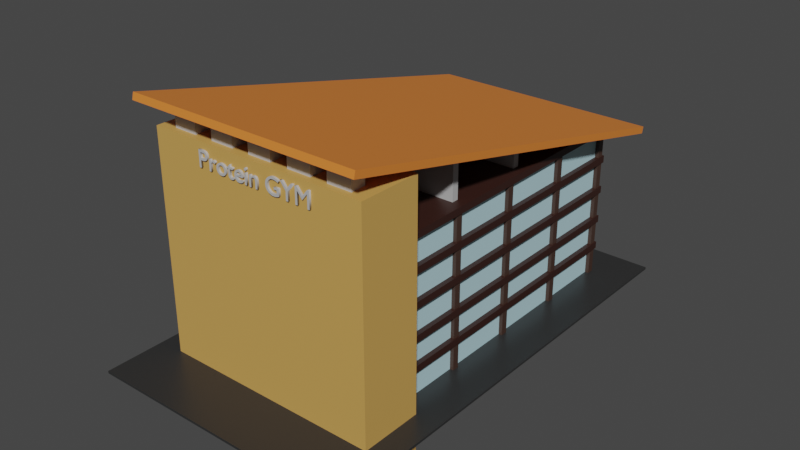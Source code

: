 # Source: GYM2.blend  (saved by Blender 2.92.15; exported with 4.5.12 LTS)
import bpy
from mathutils import Matrix  # noqa: F401  (used for matrix-valued properties, if any)

bpy.ops.wm.read_factory_settings(use_empty=True)
scene = bpy.context.scene
scene.name = 'Scene'

# ---- collections
col_collection = bpy.data.collections.new('Collection'); scene.collection.children.link(col_collection)

# ---- materials (node trees are filled in below, after node groups)
mat_material = bpy.data.materials.new('Material')
mat_material.alpha_threshold = 0.0
mat_material.use_transparent_shadow = False
mat_material.line_color = (0.0, 0.0, 0.0, 1.0)
mat_material_001 = bpy.data.materials.new('Material.001')
mat_material_001.use_transparent_shadow = False
mat_material_005 = bpy.data.materials.new('Material.005')
mat_material_005.use_transparent_shadow = False
mat_material_006 = bpy.data.materials.new('Material.006')
mat_material_006.use_transparent_shadow = False
mat_material_007 = bpy.data.materials.new('Material.007')
mat_material_007.use_transparent_shadow = False
mat_material_002 = bpy.data.materials.new('Material.002')
mat_material_002.use_transparent_shadow = False
mat_material_003 = bpy.data.materials.new('Material.003')
mat_material_003.use_transparent_shadow = False
mat_material_004 = bpy.data.materials.new('Material.004')
mat_material_004.use_transparent_shadow = False

# ---- material node trees
mat_material.use_nodes = True; mat_material.node_tree.nodes.clear()
_N = mat_material.node_tree.nodes; _L = mat_material.node_tree.links
n0 = _N.new('ShaderNodeOutputMaterial'); n0.name = 'Material Output'; n0.location = (300, 300)
n1 = _N.new('ShaderNodeBsdfPrincipled'); n1.name = 'Principled BSDF'; n1.location = (10, 300)
n1.distribution = 'GGX'
n1.subsurface_method = 'BURLEY'
n1.inputs[0].default_value = (0.02781, 0.02781, 0.02781, 1.0)
n1.inputs[2].default_value = 0.4
n1.inputs[3].default_value = 1.45
n1.inputs[27].default_value = (0.0, 0.0, 0.0, 1.0)
n1.inputs[28].default_value = 1.0
_L.new(n1.outputs[0], n0.inputs[0])
n0.is_active_output = True
mat_material_001.use_nodes = True; mat_material_001.node_tree.nodes.clear()
_N = mat_material_001.node_tree.nodes; _L = mat_material_001.node_tree.links
n0 = _N.new('ShaderNodeBsdfPrincipled'); n0.name = 'Principled BSDF'; n0.location = (10, 300)
n0.distribution = 'GGX'
n0.subsurface_method = 'BURLEY'
n0.inputs[0].default_value = (0.4846, 0.7335, 0.8, 1.0)
n0.inputs[3].default_value = 1.45
n0.inputs[27].default_value = (0.0, 0.0, 0.0, 1.0)
n0.inputs[28].default_value = 1.0
n1 = _N.new('ShaderNodeOutputMaterial'); n1.name = 'Material Output'; n1.location = (300, 300)
_L.new(n0.outputs[0], n1.inputs[0])
n1.is_active_output = True
mat_material_005.use_nodes = True; mat_material_005.node_tree.nodes.clear()
_N = mat_material_005.node_tree.nodes; _L = mat_material_005.node_tree.links
n0 = _N.new('ShaderNodeBsdfPrincipled'); n0.name = 'Principled BSDF'; n0.location = (10, 300)
n0.distribution = 'GGX'
n0.subsurface_method = 'BURLEY'
n0.inputs[0].default_value = (0.6329, 0.3568, 0.09256, 1.0)
n0.inputs[3].default_value = 1.45
n0.inputs[27].default_value = (0.0, 0.0, 0.0, 1.0)
n0.inputs[28].default_value = 1.0
n1 = _N.new('ShaderNodeOutputMaterial'); n1.name = 'Material Output'; n1.location = (300, 300)
_L.new(n0.outputs[0], n1.inputs[0])
n1.is_active_output = True
mat_material_006.use_nodes = True; mat_material_006.node_tree.nodes.clear()
_N = mat_material_006.node_tree.nodes; _L = mat_material_006.node_tree.links
n0 = _N.new('ShaderNodeBsdfPrincipled'); n0.name = 'Principled BSDF'; n0.location = (10, 300)
n0.distribution = 'GGX'
n0.subsurface_method = 'BURLEY'
n0.inputs[0].default_value = (0.8, 0.2267, 0.03792, 1.0)
n0.inputs[3].default_value = 1.45
n0.inputs[27].default_value = (0.0, 0.0, 0.0, 1.0)
n0.inputs[28].default_value = 1.0
n1 = _N.new('ShaderNodeOutputMaterial'); n1.name = 'Material Output'; n1.location = (300, 300)
_L.new(n0.outputs[0], n1.inputs[0])
n1.is_active_output = True
mat_material_007.use_nodes = True; mat_material_007.node_tree.nodes.clear()
_N = mat_material_007.node_tree.nodes; _L = mat_material_007.node_tree.links
n0 = _N.new('ShaderNodeOutputMaterial'); n0.name = 'Material Output'; n0.location = (300, 300)
n1 = _N.new('ShaderNodeBsdfPrincipled'); n1.name = 'Principled BSDF'; n1.location = (10, 300)
n1.distribution = 'GGX'
n1.subsurface_method = 'BURLEY'
n1.inputs[0].default_value = (0.4905, 0.4905, 0.4905, 1.0)
n1.inputs[3].default_value = 1.45
n1.inputs[27].default_value = (0.0, 0.0, 0.0, 1.0)
n1.inputs[28].default_value = 1.0
_L.new(n1.outputs[0], n0.inputs[0])
n0.is_active_output = True
mat_material_002.use_nodes = True; mat_material_002.node_tree.nodes.clear()
_N = mat_material_002.node_tree.nodes; _L = mat_material_002.node_tree.links
n0 = _N.new('ShaderNodeBsdfPrincipled'); n0.name = 'Principled BSDF'; n0.location = (10, 300)
n0.distribution = 'GGX'
n0.subsurface_method = 'BURLEY'
n0.inputs[0].default_value = (0.05927, 0.03167, 0.02311, 1.0)
n0.inputs[3].default_value = 1.45
n0.inputs[27].default_value = (0.0, 0.0, 0.0, 1.0)
n0.inputs[28].default_value = 1.0
n1 = _N.new('ShaderNodeOutputMaterial'); n1.name = 'Material Output'; n1.location = (300, 300)
_L.new(n0.outputs[0], n1.inputs[0])
n1.is_active_output = True
mat_material_003.use_nodes = True; mat_material_003.node_tree.nodes.clear()
_N = mat_material_003.node_tree.nodes; _L = mat_material_003.node_tree.links
n0 = _N.new('ShaderNodeBsdfPrincipled'); n0.name = 'Principled BSDF'; n0.location = (10, 300)
n0.distribution = 'GGX'
n0.subsurface_method = 'BURLEY'
n0.inputs[0].default_value = (0.03678, 0.0128, 0.008929, 1.0)
n0.inputs[3].default_value = 1.45
n0.inputs[27].default_value = (0.0, 0.0, 0.0, 1.0)
n0.inputs[28].default_value = 1.0
n1 = _N.new('ShaderNodeOutputMaterial'); n1.name = 'Material Output'; n1.location = (300, 300)
_L.new(n0.outputs[0], n1.inputs[0])
n1.is_active_output = True
mat_material_004.use_nodes = True; mat_material_004.node_tree.nodes.clear()
_N = mat_material_004.node_tree.nodes; _L = mat_material_004.node_tree.links
n0 = _N.new('ShaderNodeBsdfPrincipled'); n0.name = 'Principled BSDF'; n0.location = (10, 300)
n0.distribution = 'GGX'
n0.subsurface_method = 'BURLEY'
n0.inputs[0].default_value = (0.3669, 0.511, 0.8, 1.0)
n0.inputs[3].default_value = 1.45
n0.inputs[27].default_value = (0.0, 0.0, 0.0, 1.0)
n0.inputs[28].default_value = 1.0
n1 = _N.new('ShaderNodeOutputMaterial'); n1.name = 'Material Output'; n1.location = (300, 300)
_L.new(n0.outputs[0], n1.inputs[0])
n1.is_active_output = True

# ---- world
world_world = bpy.data.worlds.new('World'); scene.world = world_world
world_world.use_nodes = True; world_world.node_tree.nodes.clear()
_N = world_world.node_tree.nodes; _L = world_world.node_tree.links
n0 = _N.new('ShaderNodeOutputWorld'); n0.name = 'World Output'; n0.location = (300, 300)
n1 = _N.new('ShaderNodeBackground'); n1.name = 'Background'; n1.location = (10, 300)
n1.inputs[0].default_value = (0.05088, 0.05088, 0.05088, 1.0)
_L.new(n1.outputs[0], n0.inputs[0])
n0.is_active_output = True
world_world.color = (0.05088, 0.05088, 0.05088)
world_world.use_sun_shadow = False
world_world.sun_shadow_jitter_overblur = 0.0

# ---- meshes
me_cube = bpy.data.meshes.new('Cube')
me_cube.from_pydata([(1.0, 1.0, 1.0), (1.0, 1.0, -1.0), (1.0, -1.0, 1.0), (1.0, -1.0, -1.0), (-1.0, 1.0, 1.0), (-1.0, 1.0, -1.0), (-1.0, -1.0, 1.0), (-1.0, -1.0, -1.0)], [], [(0, 4, 6, 2), (3, 2, 6, 7), (7, 6, 4, 5), (5, 1, 3, 7), (1, 0, 2, 3), (5, 4, 0, 1)])
_uv = me_cube.uv_layers.new(name='UVMap')
_uv.uv.foreach_set('vector', [0.625, 0.5, 0.875, 0.5, 0.875, 0.75, 0.625, 0.75, 0.375, 0.75, 0.625, 0.75, 0.625, 1.0, 0.375, 1.0, 0.375, 0.0, 0.625, 0.0, 0.625, 0.25, 0.375, 0.25, 0.125, 0.5, 0.375, 0.5, 0.375, 0.75, 0.125, 0.75, 0.375, 0.5, 0.625, 0.5, 0.625, 0.75, 0.375, 0.75, 0.375, 0.25, 0.625, 0.25, 0.625, 0.5, 0.375, 0.5])
me_cube.materials.append(mat_material)
me_cube.use_remesh_preserve_volume = False
me_cube.use_remesh_preserve_attributes = False
me_cube.use_mirror_vertex_groups = False
me_cube.update()
me_cube_001 = bpy.data.meshes.new('Cube.001')
me_cube_001.from_pydata([(-1.0, -1.0, -1.0), (-1.0, -1.0, 1.0), (-1.0, 1.0, -1.0), (-1.0, 1.0, 1.0), (1.0, -1.0, -1.0), (1.0, -1.0, 1.0), (1.0, 1.0, -1.0), (1.0, 1.0, 1.0)], [], [(0, 1, 3, 2), (2, 3, 7, 6), (6, 7, 5, 4), (4, 5, 1, 0), (2, 6, 4, 0), (7, 3, 1, 5)])
_uv = me_cube_001.uv_layers.new(name='UVMap')
_uv.uv.foreach_set('vector', [0.375, 0.0, 0.625, 0.0, 0.625, 0.25, 0.375, 0.25, 0.375, 0.25, 0.625, 0.25, 0.625, 0.5, 0.375, 0.5, 0.375, 0.5, 0.625, 0.5, 0.625, 0.75, 0.375, 0.75, 0.375, 0.75, 0.625, 0.75, 0.625, 1.0, 0.375, 1.0, 0.125, 0.5, 0.375, 0.5, 0.375, 0.75, 0.125, 0.75, 0.625, 0.5, 0.875, 0.5, 0.875, 0.75, 0.625, 0.75])
me_cube_001.materials.append(mat_material_001)
me_cube_001.use_remesh_fix_poles = True
me_cube_001.use_remesh_preserve_attributes = False
me_cube_001.use_mirror_vertex_groups = False
me_cube_001.update()
me_cube_002 = bpy.data.meshes.new('Cube.002')
me_cube_002.from_pydata([(-1.0, -1.0, -1.0), (-1.0, -1.0, 1.0), (-1.0, 1.0, -1.0), (-1.0, 1.0, 1.0), (1.0, -1.0, -1.0), (1.0, -1.0, 1.0), (1.0, 1.0, -1.0), (1.0, 1.0, 1.0)], [], [(0, 1, 3, 2), (2, 3, 7, 6), (6, 7, 5, 4), (4, 5, 1, 0), (2, 6, 4, 0), (7, 3, 1, 5)])
_uv = me_cube_002.uv_layers.new(name='UVMap')
_uv.uv.foreach_set('vector', [0.375, 0.0, 0.625, 0.0, 0.625, 0.25, 0.375, 0.25, 0.375, 0.25, 0.625, 0.25, 0.625, 0.5, 0.375, 0.5, 0.375, 0.5, 0.625, 0.5, 0.625, 0.75, 0.375, 0.75, 0.375, 0.75, 0.625, 0.75, 0.625, 1.0, 0.375, 1.0, 0.125, 0.5, 0.375, 0.5, 0.375, 0.75, 0.125, 0.75, 0.625, 0.5, 0.875, 0.5, 0.875, 0.75, 0.625, 0.75])
me_cube_002.materials.append(mat_material_005)
me_cube_002.use_remesh_fix_poles = True
me_cube_002.use_remesh_preserve_attributes = False
me_cube_002.use_mirror_vertex_groups = False
me_cube_002.update()
me_cube_003 = bpy.data.meshes.new('Cube.003')
me_cube_003.from_pydata([(-1.0, -1.0, -1.0), (-1.0, -1.0, 1.0), (-1.0, 1.0, -1.0), (-1.0, 1.0, 1.0), (1.0, -1.0, -1.0), (1.0, -1.0, 1.0), (1.0, 1.0, -1.0), (1.0, 1.0, 1.0)], [], [(0, 1, 3, 2), (2, 3, 7, 6), (6, 7, 5, 4), (4, 5, 1, 0), (2, 6, 4, 0), (7, 3, 1, 5)])
_uv = me_cube_003.uv_layers.new(name='UVMap')
_uv.uv.foreach_set('vector', [0.375, 0.0, 0.625, 0.0, 0.625, 0.25, 0.375, 0.25, 0.375, 0.25, 0.625, 0.25, 0.625, 0.5, 0.375, 0.5, 0.375, 0.5, 0.625, 0.5, 0.625, 0.75, 0.375, 0.75, 0.375, 0.75, 0.625, 0.75, 0.625, 1.0, 0.375, 1.0, 0.125, 0.5, 0.375, 0.5, 0.375, 0.75, 0.125, 0.75, 0.625, 0.5, 0.875, 0.5, 0.875, 0.75, 0.625, 0.75])
me_cube_003.materials.append(mat_material_006)
me_cube_003.use_remesh_fix_poles = True
me_cube_003.use_remesh_preserve_attributes = False
me_cube_003.use_mirror_vertex_groups = False
me_cube_003.update()
me_cube_004 = bpy.data.meshes.new('Cube.004')
me_cube_004.from_pydata([(-1.0, -1.0, -1.0), (-1.0, -1.0, 1.0), (-1.0, 1.0, -1.0), (-1.0, 1.0, 1.0), (1.0, -1.0, -1.0), (1.0, -1.0, 1.0), (1.0, 1.0, -1.0), (1.0, 1.0, 1.0)], [], [(0, 1, 3, 2), (2, 3, 7, 6), (6, 7, 5, 4), (4, 5, 1, 0), (2, 6, 4, 0), (7, 3, 1, 5)])
_uv = me_cube_004.uv_layers.new(name='UVMap')
_uv.uv.foreach_set('vector', [0.375, 0.0, 0.625, 0.0, 0.625, 0.25, 0.375, 0.25, 0.375, 0.25, 0.625, 0.25, 0.625, 0.5, 0.375, 0.5, 0.375, 0.5, 0.625, 0.5, 0.625, 0.75, 0.375, 0.75, 0.375, 0.75, 0.625, 0.75, 0.625, 1.0, 0.375, 1.0, 0.125, 0.5, 0.375, 0.5, 0.375, 0.75, 0.125, 0.75, 0.625, 0.5, 0.875, 0.5, 0.875, 0.75, 0.625, 0.75])
me_cube_004.materials.append(mat_material_007)
me_cube_004.use_remesh_fix_poles = True
me_cube_004.use_remesh_preserve_attributes = False
me_cube_004.use_mirror_vertex_groups = False
me_cube_004.update()
me_cube_005 = bpy.data.meshes.new('Cube.005')
me_cube_005.from_pydata([(-1.0, -1.0, -1.0), (-1.0, -1.0, 1.0), (-1.0, 1.0, -1.0), (-1.0, 1.0, 1.0), (1.0, -1.0, -1.0), (1.0, -1.0, 1.0), (1.0, 1.0, -1.0), (1.0, 1.0, 1.0)], [], [(0, 1, 3, 2), (2, 3, 7, 6), (6, 7, 5, 4), (4, 5, 1, 0), (2, 6, 4, 0), (7, 3, 1, 5)])
_uv = me_cube_005.uv_layers.new(name='UVMap')
_uv.uv.foreach_set('vector', [0.375, 0.0, 0.625, 0.0, 0.625, 0.25, 0.375, 0.25, 0.375, 0.25, 0.625, 0.25, 0.625, 0.5, 0.375, 0.5, 0.375, 0.5, 0.625, 0.5, 0.625, 0.75, 0.375, 0.75, 0.375, 0.75, 0.625, 0.75, 0.625, 1.0, 0.375, 1.0, 0.125, 0.5, 0.375, 0.5, 0.375, 0.75, 0.125, 0.75, 0.625, 0.5, 0.875, 0.5, 0.875, 0.75, 0.625, 0.75])
me_cube_005.materials.append(mat_material_007)
me_cube_005.use_remesh_fix_poles = True
me_cube_005.use_remesh_preserve_attributes = False
me_cube_005.use_mirror_vertex_groups = False
me_cube_005.update()
me_cube_006 = bpy.data.meshes.new('Cube.006')
me_cube_006.from_pydata([(-1.0, -1.0, -1.0), (-1.0, -1.0, 1.0), (-1.0, 1.0, -1.0), (-1.0, 1.0, 1.0), (1.0, -1.0, -1.0), (1.0, -1.0, 1.0), (1.0, 1.0, -1.0), (1.0, 1.0, 1.0)], [], [(0, 1, 3, 2), (2, 3, 7, 6), (6, 7, 5, 4), (4, 5, 1, 0), (2, 6, 4, 0), (7, 3, 1, 5)])
_uv = me_cube_006.uv_layers.new(name='UVMap')
_uv.uv.foreach_set('vector', [0.375, 0.0, 0.625, 0.0, 0.625, 0.25, 0.375, 0.25, 0.375, 0.25, 0.625, 0.25, 0.625, 0.5, 0.375, 0.5, 0.375, 0.5, 0.625, 0.5, 0.625, 0.75, 0.375, 0.75, 0.375, 0.75, 0.625, 0.75, 0.625, 1.0, 0.375, 1.0, 0.125, 0.5, 0.375, 0.5, 0.375, 0.75, 0.125, 0.75, 0.625, 0.5, 0.875, 0.5, 0.875, 0.75, 0.625, 0.75])
me_cube_006.materials.append(mat_material_007)
me_cube_006.use_remesh_fix_poles = True
me_cube_006.use_remesh_preserve_attributes = False
me_cube_006.use_mirror_vertex_groups = False
me_cube_006.update()
me_cube_007 = bpy.data.meshes.new('Cube.007')
me_cube_007.from_pydata([(-1.0, -1.0, -1.0), (-1.0, -1.0, 1.0), (-1.0, 1.0, -1.0), (-1.0, 1.0, 1.0), (1.0, -1.0, -1.0), (1.0, -1.0, 1.0), (1.0, 1.0, -1.0), (1.0, 1.0, 1.0)], [], [(0, 1, 3, 2), (2, 3, 7, 6), (6, 7, 5, 4), (4, 5, 1, 0), (2, 6, 4, 0), (7, 3, 1, 5)])
_uv = me_cube_007.uv_layers.new(name='UVMap')
_uv.uv.foreach_set('vector', [0.375, 0.0, 0.625, 0.0, 0.625, 0.25, 0.375, 0.25, 0.375, 0.25, 0.625, 0.25, 0.625, 0.5, 0.375, 0.5, 0.375, 0.5, 0.625, 0.5, 0.625, 0.75, 0.375, 0.75, 0.375, 0.75, 0.625, 0.75, 0.625, 1.0, 0.375, 1.0, 0.125, 0.5, 0.375, 0.5, 0.375, 0.75, 0.125, 0.75, 0.625, 0.5, 0.875, 0.5, 0.875, 0.75, 0.625, 0.75])
me_cube_007.materials.append(mat_material_007)
me_cube_007.use_remesh_fix_poles = True
me_cube_007.use_remesh_preserve_attributes = False
me_cube_007.use_mirror_vertex_groups = False
me_cube_007.update()
me_cube_008 = bpy.data.meshes.new('Cube.008')
me_cube_008.from_pydata([(-1.0, -1.0, -1.0), (-1.0, -1.0, 1.0), (-1.0, 1.0, -1.0), (-1.0, 1.0, 1.0), (1.0, -1.0, -1.0), (1.0, -1.0, 1.0), (1.0, 1.0, -1.0), (1.0, 1.0, 1.0)], [], [(0, 1, 3, 2), (2, 3, 7, 6), (6, 7, 5, 4), (4, 5, 1, 0), (2, 6, 4, 0), (7, 3, 1, 5)])
_uv = me_cube_008.uv_layers.new(name='UVMap')
_uv.uv.foreach_set('vector', [0.375, 0.0, 0.625, 0.0, 0.625, 0.25, 0.375, 0.25, 0.375, 0.25, 0.625, 0.25, 0.625, 0.5, 0.375, 0.5, 0.375, 0.5, 0.625, 0.5, 0.625, 0.75, 0.375, 0.75, 0.375, 0.75, 0.625, 0.75, 0.625, 1.0, 0.375, 1.0, 0.125, 0.5, 0.375, 0.5, 0.375, 0.75, 0.125, 0.75, 0.625, 0.5, 0.875, 0.5, 0.875, 0.75, 0.625, 0.75])
me_cube_008.materials.append(mat_material_007)
me_cube_008.use_remesh_fix_poles = True
me_cube_008.use_remesh_preserve_attributes = False
me_cube_008.use_mirror_vertex_groups = False
me_cube_008.update()
me_cube_009 = bpy.data.meshes.new('Cube.009')
me_cube_009.from_pydata([(-1.0, -1.0, -1.0), (-1.0, -1.0, 1.0), (-1.0, 1.0, -1.0), (-1.0, 1.0, 1.0), (1.0, -1.0, -1.0), (1.0, -1.0, 1.0), (1.0, 1.0, -1.0), (1.0, 1.0, 1.0)], [], [(0, 1, 3, 2), (2, 3, 7, 6), (6, 7, 5, 4), (4, 5, 1, 0), (2, 6, 4, 0), (7, 3, 1, 5)])
_uv = me_cube_009.uv_layers.new(name='UVMap')
_uv.uv.foreach_set('vector', [0.375, 0.0, 0.625, 0.0, 0.625, 0.25, 0.375, 0.25, 0.375, 0.25, 0.625, 0.25, 0.625, 0.5, 0.375, 0.5, 0.375, 0.5, 0.625, 0.5, 0.625, 0.75, 0.375, 0.75, 0.375, 0.75, 0.625, 0.75, 0.625, 1.0, 0.375, 1.0, 0.125, 0.5, 0.375, 0.5, 0.375, 0.75, 0.125, 0.75, 0.625, 0.5, 0.875, 0.5, 0.875, 0.75, 0.625, 0.75])
me_cube_009.materials.append(mat_material_007)
me_cube_009.use_remesh_fix_poles = True
me_cube_009.use_remesh_preserve_attributes = False
me_cube_009.use_mirror_vertex_groups = False
me_cube_009.update()
me_cube_010 = bpy.data.meshes.new('Cube.010')
me_cube_010.from_pydata([(-1.0, -1.0, -1.0), (-1.0, -1.0, 1.0), (-1.0, 1.0, -1.0), (-1.0, 1.0, 1.0), (1.0, -1.0, -1.0), (1.0, -1.0, 1.0), (1.0, 1.0, -1.0), (1.0, 1.0, 1.0)], [], [(0, 1, 3, 2), (2, 3, 7, 6), (6, 7, 5, 4), (4, 5, 1, 0), (2, 6, 4, 0), (7, 3, 1, 5)])
_uv = me_cube_010.uv_layers.new(name='UVMap')
_uv.uv.foreach_set('vector', [0.375, 0.0, 0.625, 0.0, 0.625, 0.25, 0.375, 0.25, 0.375, 0.25, 0.625, 0.25, 0.625, 0.5, 0.375, 0.5, 0.375, 0.5, 0.625, 0.5, 0.625, 0.75, 0.375, 0.75, 0.375, 0.75, 0.625, 0.75, 0.625, 1.0, 0.375, 1.0, 0.125, 0.5, 0.375, 0.5, 0.375, 0.75, 0.125, 0.75, 0.625, 0.5, 0.875, 0.5, 0.875, 0.75, 0.625, 0.75])
me_cube_010.materials.append(mat_material_002)
me_cube_010.use_remesh_fix_poles = True
me_cube_010.use_remesh_preserve_attributes = False
me_cube_010.use_mirror_vertex_groups = False
me_cube_010.update()
me_cube_011 = bpy.data.meshes.new('Cube.011')
me_cube_011.from_pydata([(-1.0, -1.0, -1.0), (-1.0, -1.0, 1.0), (-1.0, 1.0, -1.0), (-1.0, 1.0, 1.0), (1.0, -1.0, -1.0), (1.0, -1.0, 1.0), (1.0, 1.0, -1.0), (1.0, 1.0, 1.0)], [], [(0, 1, 3, 2), (2, 3, 7, 6), (6, 7, 5, 4), (4, 5, 1, 0), (2, 6, 4, 0), (7, 3, 1, 5)])
_uv = me_cube_011.uv_layers.new(name='UVMap')
_uv.uv.foreach_set('vector', [0.375, 0.0, 0.625, 0.0, 0.625, 0.25, 0.375, 0.25, 0.375, 0.25, 0.625, 0.25, 0.625, 0.5, 0.375, 0.5, 0.375, 0.5, 0.625, 0.5, 0.625, 0.75, 0.375, 0.75, 0.375, 0.75, 0.625, 0.75, 0.625, 1.0, 0.375, 1.0, 0.125, 0.5, 0.375, 0.5, 0.375, 0.75, 0.125, 0.75, 0.625, 0.5, 0.875, 0.5, 0.875, 0.75, 0.625, 0.75])
me_cube_011.materials.append(mat_material_002)
me_cube_011.use_remesh_fix_poles = True
me_cube_011.use_remesh_preserve_attributes = False
me_cube_011.use_mirror_vertex_groups = False
me_cube_011.update()
me_cube_012 = bpy.data.meshes.new('Cube.012')
me_cube_012.from_pydata([(-1.0, -1.0, -1.0), (-1.0, -1.0, 1.0), (-1.0, 1.0, -1.0), (-1.0, 1.0, 1.0), (1.0, -1.0, -1.0), (1.0, -1.0, 1.0), (1.0, 1.0, -1.0), (1.0, 1.0, 1.0)], [], [(0, 1, 3, 2), (2, 3, 7, 6), (6, 7, 5, 4), (4, 5, 1, 0), (2, 6, 4, 0), (7, 3, 1, 5)])
_uv = me_cube_012.uv_layers.new(name='UVMap')
_uv.uv.foreach_set('vector', [0.375, 0.0, 0.625, 0.0, 0.625, 0.25, 0.375, 0.25, 0.375, 0.25, 0.625, 0.25, 0.625, 0.5, 0.375, 0.5, 0.375, 0.5, 0.625, 0.5, 0.625, 0.75, 0.375, 0.75, 0.375, 0.75, 0.625, 0.75, 0.625, 1.0, 0.375, 1.0, 0.125, 0.5, 0.375, 0.5, 0.375, 0.75, 0.125, 0.75, 0.625, 0.5, 0.875, 0.5, 0.875, 0.75, 0.625, 0.75])
me_cube_012.materials.append(mat_material_002)
me_cube_012.use_remesh_fix_poles = True
me_cube_012.use_remesh_preserve_attributes = False
me_cube_012.use_mirror_vertex_groups = False
me_cube_012.update()
me_cube_013 = bpy.data.meshes.new('Cube.013')
me_cube_013.from_pydata([(-1.0, -1.0, -1.0), (-1.0, -1.0, 1.0), (-1.0, 1.0, -1.0), (-1.0, 1.0, 1.0), (1.0, -1.0, -1.0), (1.0, -1.0, 1.0), (1.0, 1.0, -1.0), (1.0, 1.0, 1.0)], [], [(0, 1, 3, 2), (2, 3, 7, 6), (6, 7, 5, 4), (4, 5, 1, 0), (2, 6, 4, 0), (7, 3, 1, 5)])
_uv = me_cube_013.uv_layers.new(name='UVMap')
_uv.uv.foreach_set('vector', [0.375, 0.0, 0.625, 0.0, 0.625, 0.25, 0.375, 0.25, 0.375, 0.25, 0.625, 0.25, 0.625, 0.5, 0.375, 0.5, 0.375, 0.5, 0.625, 0.5, 0.625, 0.75, 0.375, 0.75, 0.375, 0.75, 0.625, 0.75, 0.625, 1.0, 0.375, 1.0, 0.125, 0.5, 0.375, 0.5, 0.375, 0.75, 0.125, 0.75, 0.625, 0.5, 0.875, 0.5, 0.875, 0.75, 0.625, 0.75])
me_cube_013.materials.append(mat_material_002)
me_cube_013.use_remesh_fix_poles = True
me_cube_013.use_remesh_preserve_attributes = False
me_cube_013.use_mirror_vertex_groups = False
me_cube_013.update()
me_cube_014 = bpy.data.meshes.new('Cube.014')
me_cube_014.from_pydata([(-1.0, -1.0, -1.0), (-1.0, -1.0, 1.0), (-1.0, 1.0, -1.0), (-1.0, 1.0, 1.0), (1.0, -1.0, -1.0), (1.0, -1.0, 1.0), (1.0, 1.0, -1.0), (1.0, 1.0, 1.0)], [], [(0, 1, 3, 2), (2, 3, 7, 6), (6, 7, 5, 4), (4, 5, 1, 0), (2, 6, 4, 0), (7, 3, 1, 5)])
_uv = me_cube_014.uv_layers.new(name='UVMap')
_uv.uv.foreach_set('vector', [0.375, 0.0, 0.625, 0.0, 0.625, 0.25, 0.375, 0.25, 0.375, 0.25, 0.625, 0.25, 0.625, 0.5, 0.375, 0.5, 0.375, 0.5, 0.625, 0.5, 0.625, 0.75, 0.375, 0.75, 0.375, 0.75, 0.625, 0.75, 0.625, 1.0, 0.375, 1.0, 0.125, 0.5, 0.375, 0.5, 0.375, 0.75, 0.125, 0.75, 0.625, 0.5, 0.875, 0.5, 0.875, 0.75, 0.625, 0.75])
me_cube_014.materials.append(mat_material_002)
me_cube_014.use_remesh_fix_poles = True
me_cube_014.use_remesh_preserve_attributes = False
me_cube_014.use_mirror_vertex_groups = False
me_cube_014.update()
me_cube_015 = bpy.data.meshes.new('Cube.015')
me_cube_015.from_pydata([(-1.0, -1.0, -1.0), (-1.0, -1.0, 1.0), (-1.0, 1.0, -1.0), (-1.0, 1.0, 1.0), (1.0, -1.0, -1.0), (1.0, -1.0, 1.0), (1.0, 1.0, -1.0), (1.0, 1.0, 1.0)], [], [(0, 1, 3, 2), (2, 3, 7, 6), (6, 7, 5, 4), (4, 5, 1, 0), (2, 6, 4, 0), (7, 3, 1, 5)])
_uv = me_cube_015.uv_layers.new(name='UVMap')
_uv.uv.foreach_set('vector', [0.375, 0.0, 0.625, 0.0, 0.625, 0.25, 0.375, 0.25, 0.375, 0.25, 0.625, 0.25, 0.625, 0.5, 0.375, 0.5, 0.375, 0.5, 0.625, 0.5, 0.625, 0.75, 0.375, 0.75, 0.375, 0.75, 0.625, 0.75, 0.625, 1.0, 0.375, 1.0, 0.125, 0.5, 0.375, 0.5, 0.375, 0.75, 0.125, 0.75, 0.625, 0.5, 0.875, 0.5, 0.875, 0.75, 0.625, 0.75])
me_cube_015.materials.append(mat_material_003)
me_cube_015.use_remesh_fix_poles = True
me_cube_015.use_remesh_preserve_attributes = False
me_cube_015.use_mirror_vertex_groups = False
me_cube_015.update()
me_cube_016 = bpy.data.meshes.new('Cube.016')
me_cube_016.from_pydata([(-1.0, -1.0, -1.0), (-1.0, -1.0, 1.0), (-1.0, 1.0, -1.0), (-1.0, 1.0, 1.0), (1.0, -1.0, -1.0), (1.0, -1.0, 1.0), (1.0, 1.0, -1.0), (1.0, 1.0, 1.0)], [], [(0, 1, 3, 2), (2, 3, 7, 6), (6, 7, 5, 4), (4, 5, 1, 0), (2, 6, 4, 0), (7, 3, 1, 5)])
_uv = me_cube_016.uv_layers.new(name='UVMap')
_uv.uv.foreach_set('vector', [0.375, 0.0, 0.625, 0.0, 0.625, 0.25, 0.375, 0.25, 0.375, 0.25, 0.625, 0.25, 0.625, 0.5, 0.375, 0.5, 0.375, 0.5, 0.625, 0.5, 0.625, 0.75, 0.375, 0.75, 0.375, 0.75, 0.625, 0.75, 0.625, 1.0, 0.375, 1.0, 0.125, 0.5, 0.375, 0.5, 0.375, 0.75, 0.125, 0.75, 0.625, 0.5, 0.875, 0.5, 0.875, 0.75, 0.625, 0.75])
me_cube_016.materials.append(mat_material_003)
me_cube_016.use_remesh_fix_poles = True
me_cube_016.use_remesh_preserve_attributes = False
me_cube_016.use_mirror_vertex_groups = False
me_cube_016.update()
me_cube_019 = bpy.data.meshes.new('Cube.019')
me_cube_019.from_pydata([(-1.0, -1.0, -1.0), (-1.0, -1.0, 1.0), (-1.0, 1.0, -1.0), (-1.0, 1.0, 1.0), (1.0, -1.0, -1.0), (1.0, -1.0, 1.0), (1.0, 1.0, -1.0), (1.0, 1.0, 1.0)], [], [(0, 1, 3, 2), (2, 3, 7, 6), (6, 7, 5, 4), (4, 5, 1, 0), (2, 6, 4, 0), (7, 3, 1, 5)])
_uv = me_cube_019.uv_layers.new(name='UVMap')
_uv.uv.foreach_set('vector', [0.375, 0.0, 0.625, 0.0, 0.625, 0.25, 0.375, 0.25, 0.375, 0.25, 0.625, 0.25, 0.625, 0.5, 0.375, 0.5, 0.375, 0.5, 0.625, 0.5, 0.625, 0.75, 0.375, 0.75, 0.375, 0.75, 0.625, 0.75, 0.625, 1.0, 0.375, 1.0, 0.125, 0.5, 0.375, 0.5, 0.375, 0.75, 0.125, 0.75, 0.625, 0.5, 0.875, 0.5, 0.875, 0.75, 0.625, 0.75])
me_cube_019.materials.append(mat_material_003)
me_cube_019.use_remesh_fix_poles = True
me_cube_019.use_remesh_preserve_attributes = False
me_cube_019.use_mirror_vertex_groups = False
me_cube_019.update()
me_cube_020 = bpy.data.meshes.new('Cube.020')
me_cube_020.from_pydata([(-1.0, -1.0, -1.0), (-1.0, -1.0, 1.0), (-1.0, 1.0, -1.0), (-1.0, 1.0, 1.0), (1.0, -1.0, -1.0), (1.0, -1.0, 1.0), (1.0, 1.0, -1.0), (1.0, 1.0, 1.0)], [], [(0, 1, 3, 2), (2, 3, 7, 6), (6, 7, 5, 4), (4, 5, 1, 0), (2, 6, 4, 0), (7, 3, 1, 5)])
_uv = me_cube_020.uv_layers.new(name='UVMap')
_uv.uv.foreach_set('vector', [0.375, 0.0, 0.625, 0.0, 0.625, 0.25, 0.375, 0.25, 0.375, 0.25, 0.625, 0.25, 0.625, 0.5, 0.375, 0.5, 0.375, 0.5, 0.625, 0.5, 0.625, 0.75, 0.375, 0.75, 0.375, 0.75, 0.625, 0.75, 0.625, 1.0, 0.375, 1.0, 0.125, 0.5, 0.375, 0.5, 0.375, 0.75, 0.125, 0.75, 0.625, 0.5, 0.875, 0.5, 0.875, 0.75, 0.625, 0.75])
me_cube_020.materials.append(mat_material_003)
me_cube_020.use_remesh_fix_poles = True
me_cube_020.use_remesh_preserve_attributes = False
me_cube_020.use_mirror_vertex_groups = False
me_cube_020.update()
me_cube_021 = bpy.data.meshes.new('Cube.021')
me_cube_021.from_pydata([(-1.0, -1.0, -1.0), (-1.0, -1.0, 1.0), (-1.0, 1.0, -1.0), (-1.0, 1.0, 1.0), (1.0, -1.0, -1.0), (1.0, -1.0, 1.0), (1.0, 1.0, -1.0), (1.0, 1.0, 1.0)], [], [(0, 1, 3, 2), (2, 3, 7, 6), (6, 7, 5, 4), (4, 5, 1, 0), (2, 6, 4, 0), (7, 3, 1, 5)])
_uv = me_cube_021.uv_layers.new(name='UVMap')
_uv.uv.foreach_set('vector', [0.375, 0.0, 0.625, 0.0, 0.625, 0.25, 0.375, 0.25, 0.375, 0.25, 0.625, 0.25, 0.625, 0.5, 0.375, 0.5, 0.375, 0.5, 0.625, 0.5, 0.625, 0.75, 0.375, 0.75, 0.375, 0.75, 0.625, 0.75, 0.625, 1.0, 0.375, 1.0, 0.125, 0.5, 0.375, 0.5, 0.375, 0.75, 0.125, 0.75, 0.625, 0.5, 0.875, 0.5, 0.875, 0.75, 0.625, 0.75])
me_cube_021.materials.append(mat_material_003)
me_cube_021.use_remesh_fix_poles = True
me_cube_021.use_remesh_preserve_attributes = False
me_cube_021.use_mirror_vertex_groups = False
me_cube_021.update()
me_cube_022 = bpy.data.meshes.new('Cube.022')
me_cube_022.from_pydata([(-1.0, -1.0, -1.0), (-1.0, -1.0, 1.0), (-1.0, 1.0, -1.0), (-1.0, 1.0, 1.0), (1.0, -1.0, -1.0), (1.0, -1.0, 1.0), (1.0, 1.0, -1.0), (1.0, 1.0, 1.0)], [], [(0, 1, 3, 2), (2, 3, 7, 6), (6, 7, 5, 4), (4, 5, 1, 0), (2, 6, 4, 0), (7, 3, 1, 5)])
_uv = me_cube_022.uv_layers.new(name='UVMap')
_uv.uv.foreach_set('vector', [0.375, 0.0, 0.625, 0.0, 0.625, 0.25, 0.375, 0.25, 0.375, 0.25, 0.625, 0.25, 0.625, 0.5, 0.375, 0.5, 0.375, 0.5, 0.625, 0.5, 0.625, 0.75, 0.375, 0.75, 0.375, 0.75, 0.625, 0.75, 0.625, 1.0, 0.375, 1.0, 0.125, 0.5, 0.375, 0.5, 0.375, 0.75, 0.125, 0.75, 0.625, 0.5, 0.875, 0.5, 0.875, 0.75, 0.625, 0.75])
me_cube_022.materials.append(mat_material_002)
me_cube_022.use_remesh_fix_poles = True
me_cube_022.use_remesh_preserve_attributes = False
me_cube_022.use_mirror_vertex_groups = False
me_cube_022.update()
me_cube_023 = bpy.data.meshes.new('Cube.023')
me_cube_023.from_pydata([(-1.0, -1.0, -1.0), (-1.0, -1.0, 1.0), (-1.0, 1.0, -1.0), (-1.0, 1.0, 1.0), (1.0, -1.0, -1.0), (1.0, -1.0, 1.0), (1.0, 1.0, -1.0), (1.0, 1.0, 1.0)], [], [(0, 1, 3, 2), (2, 3, 7, 6), (6, 7, 5, 4), (4, 5, 1, 0), (2, 6, 4, 0), (7, 3, 1, 5)])
_uv = me_cube_023.uv_layers.new(name='UVMap')
_uv.uv.foreach_set('vector', [0.375, 0.0, 0.625, 0.0, 0.625, 0.25, 0.375, 0.25, 0.375, 0.25, 0.625, 0.25, 0.625, 0.5, 0.375, 0.5, 0.375, 0.5, 0.625, 0.5, 0.625, 0.75, 0.375, 0.75, 0.375, 0.75, 0.625, 0.75, 0.625, 1.0, 0.375, 1.0, 0.125, 0.5, 0.375, 0.5, 0.375, 0.75, 0.125, 0.75, 0.625, 0.5, 0.875, 0.5, 0.875, 0.75, 0.625, 0.75])
me_cube_023.materials.append(mat_material_002)
me_cube_023.use_remesh_fix_poles = True
me_cube_023.use_remesh_preserve_attributes = False
me_cube_023.use_mirror_vertex_groups = False
me_cube_023.update()
me_cube_024 = bpy.data.meshes.new('Cube.024')
me_cube_024.from_pydata([(-1.0, -1.0, -1.0), (-1.0, -1.0, 1.0), (-1.0, 1.0, -1.0), (-1.0, 1.0, 1.0), (1.0, -1.0, -1.0), (1.0, -1.0, 1.0), (1.0, 1.0, -1.0), (1.0, 1.0, 1.0)], [], [(0, 1, 3, 2), (2, 3, 7, 6), (6, 7, 5, 4), (4, 5, 1, 0), (2, 6, 4, 0), (7, 3, 1, 5)])
_uv = me_cube_024.uv_layers.new(name='UVMap')
_uv.uv.foreach_set('vector', [0.375, 0.0, 0.625, 0.0, 0.625, 0.25, 0.375, 0.25, 0.375, 0.25, 0.625, 0.25, 0.625, 0.5, 0.375, 0.5, 0.375, 0.5, 0.625, 0.5, 0.625, 0.75, 0.375, 0.75, 0.375, 0.75, 0.625, 0.75, 0.625, 1.0, 0.375, 1.0, 0.125, 0.5, 0.375, 0.5, 0.375, 0.75, 0.125, 0.75, 0.625, 0.5, 0.875, 0.5, 0.875, 0.75, 0.625, 0.75])
me_cube_024.materials.append(mat_material_002)
me_cube_024.use_remesh_fix_poles = True
me_cube_024.use_remesh_preserve_attributes = False
me_cube_024.use_mirror_vertex_groups = False
me_cube_024.update()
me_cube_025 = bpy.data.meshes.new('Cube.025')
me_cube_025.from_pydata([(-1.0, -1.0, -1.0), (-1.0, -1.0, 1.0), (-1.0, 1.0, -1.0), (-1.0, 1.0, 1.0), (1.0, -1.0, -1.0), (1.0, -1.0, 1.0), (1.0, 1.0, -1.0), (1.0, 1.0, 1.0)], [], [(0, 1, 3, 2), (2, 3, 7, 6), (6, 7, 5, 4), (4, 5, 1, 0), (2, 6, 4, 0), (7, 3, 1, 5)])
_uv = me_cube_025.uv_layers.new(name='UVMap')
_uv.uv.foreach_set('vector', [0.375, 0.0, 0.625, 0.0, 0.625, 0.25, 0.375, 0.25, 0.375, 0.25, 0.625, 0.25, 0.625, 0.5, 0.375, 0.5, 0.375, 0.5, 0.625, 0.5, 0.625, 0.75, 0.375, 0.75, 0.375, 0.75, 0.625, 0.75, 0.625, 1.0, 0.375, 1.0, 0.125, 0.5, 0.375, 0.5, 0.375, 0.75, 0.125, 0.75, 0.625, 0.5, 0.875, 0.5, 0.875, 0.75, 0.625, 0.75])
me_cube_025.materials.append(mat_material_002)
me_cube_025.use_remesh_fix_poles = True
me_cube_025.use_remesh_preserve_attributes = False
me_cube_025.use_mirror_vertex_groups = False
me_cube_025.update()
me_cube_026 = bpy.data.meshes.new('Cube.026')
me_cube_026.from_pydata([(-1.0, -1.0, -1.0), (-1.0, -1.0, 1.0), (-1.0, 1.0, -1.0), (-1.0, 1.0, 1.0), (1.0, -1.0, -1.0), (1.0, -1.0, 1.0), (1.0, 1.0, -1.0), (1.0, 1.0, 1.0)], [], [(0, 1, 3, 2), (2, 3, 7, 6), (6, 7, 5, 4), (4, 5, 1, 0), (2, 6, 4, 0), (7, 3, 1, 5)])
_uv = me_cube_026.uv_layers.new(name='UVMap')
_uv.uv.foreach_set('vector', [0.375, 0.0, 0.625, 0.0, 0.625, 0.25, 0.375, 0.25, 0.375, 0.25, 0.625, 0.25, 0.625, 0.5, 0.375, 0.5, 0.375, 0.5, 0.625, 0.5, 0.625, 0.75, 0.375, 0.75, 0.375, 0.75, 0.625, 0.75, 0.625, 1.0, 0.375, 1.0, 0.125, 0.5, 0.375, 0.5, 0.375, 0.75, 0.125, 0.75, 0.625, 0.5, 0.875, 0.5, 0.875, 0.75, 0.625, 0.75])
me_cube_026.materials.append(mat_material_002)
me_cube_026.use_remesh_fix_poles = True
me_cube_026.use_remesh_preserve_attributes = False
me_cube_026.use_mirror_vertex_groups = False
me_cube_026.update()
me_cube_027 = bpy.data.meshes.new('Cube.027')
me_cube_027.from_pydata([(-1.0, -1.0, -1.0), (-1.0, -1.0, 1.0), (-1.0, 1.0, -1.0), (-1.0, 1.0, 1.0), (1.0, -1.0, -1.0), (1.0, -1.0, 1.0), (1.0, 1.0, -1.0), (1.0, 1.0, 1.0)], [], [(0, 1, 3, 2), (2, 3, 7, 6), (6, 7, 5, 4), (4, 5, 1, 0), (2, 6, 4, 0), (7, 3, 1, 5)])
_uv = me_cube_027.uv_layers.new(name='UVMap')
_uv.uv.foreach_set('vector', [0.375, 0.0, 0.625, 0.0, 0.625, 0.25, 0.375, 0.25, 0.375, 0.25, 0.625, 0.25, 0.625, 0.5, 0.375, 0.5, 0.375, 0.5, 0.625, 0.5, 0.625, 0.75, 0.375, 0.75, 0.375, 0.75, 0.625, 0.75, 0.625, 1.0, 0.375, 1.0, 0.125, 0.5, 0.375, 0.5, 0.375, 0.75, 0.125, 0.75, 0.625, 0.5, 0.875, 0.5, 0.875, 0.75, 0.625, 0.75])
me_cube_027.materials.append(mat_material_002)
me_cube_027.use_remesh_fix_poles = True
me_cube_027.use_remesh_preserve_attributes = False
me_cube_027.use_mirror_vertex_groups = False
me_cube_027.update()
me_cube_028 = bpy.data.meshes.new('Cube.028')
me_cube_028.from_pydata([(-1.0, -1.0, -1.0), (-1.0, -1.0, 1.0), (-1.0, 1.0, -1.0), (-1.0, 1.0, 1.0), (1.0, -1.0, -1.0), (1.0, -1.0, 1.0), (1.0, 1.0, -1.0), (1.0, 1.0, 1.0)], [], [(0, 1, 3, 2), (2, 3, 7, 6), (6, 7, 5, 4), (4, 5, 1, 0), (2, 6, 4, 0), (7, 3, 1, 5)])
_uv = me_cube_028.uv_layers.new(name='UVMap')
_uv.uv.foreach_set('vector', [0.375, 0.0, 0.625, 0.0, 0.625, 0.25, 0.375, 0.25, 0.375, 0.25, 0.625, 0.25, 0.625, 0.5, 0.375, 0.5, 0.375, 0.5, 0.625, 0.5, 0.625, 0.75, 0.375, 0.75, 0.375, 0.75, 0.625, 0.75, 0.625, 1.0, 0.375, 1.0, 0.125, 0.5, 0.375, 0.5, 0.375, 0.75, 0.125, 0.75, 0.625, 0.5, 0.875, 0.5, 0.875, 0.75, 0.625, 0.75])
me_cube_028.materials.append(mat_material_002)
me_cube_028.use_remesh_fix_poles = True
me_cube_028.use_remesh_preserve_attributes = False
me_cube_028.use_mirror_vertex_groups = False
me_cube_028.update()
me_cube_029 = bpy.data.meshes.new('Cube.029')
me_cube_029.from_pydata([(-1.0, -1.0, -1.0), (-1.0, -1.0, 1.0), (-1.0, 1.0, -1.0), (-1.0, 1.0, 1.0), (1.0, -1.0, -1.0), (1.0, -1.0, 1.0), (1.0, 1.0, -1.0), (1.0, 1.0, 1.0)], [], [(0, 1, 3, 2), (2, 3, 7, 6), (6, 7, 5, 4), (4, 5, 1, 0), (2, 6, 4, 0), (7, 3, 1, 5)])
_uv = me_cube_029.uv_layers.new(name='UVMap')
_uv.uv.foreach_set('vector', [0.375, 0.0, 0.625, 0.0, 0.625, 0.25, 0.375, 0.25, 0.375, 0.25, 0.625, 0.25, 0.625, 0.5, 0.375, 0.5, 0.375, 0.5, 0.625, 0.5, 0.625, 0.75, 0.375, 0.75, 0.375, 0.75, 0.625, 0.75, 0.625, 1.0, 0.375, 1.0, 0.125, 0.5, 0.375, 0.5, 0.375, 0.75, 0.125, 0.75, 0.625, 0.5, 0.875, 0.5, 0.875, 0.75, 0.625, 0.75])
me_cube_029.materials.append(mat_material_007)
me_cube_029.use_remesh_fix_poles = True
me_cube_029.use_remesh_preserve_attributes = False
me_cube_029.use_mirror_vertex_groups = False
me_cube_029.update()
me_cube_030 = bpy.data.meshes.new('Cube.030')
me_cube_030.from_pydata([(-1.0, -1.0, -1.0), (-1.0, -1.0, 1.0), (-1.0, 1.0, -1.0), (-1.0, 1.0, 1.0), (1.0, -1.0, -1.0), (1.0, -1.0, 1.0), (1.0, 1.0, -1.0), (1.0, 1.0, 1.0)], [], [(0, 1, 3, 2), (2, 3, 7, 6), (6, 7, 5, 4), (4, 5, 1, 0), (2, 6, 4, 0), (7, 3, 1, 5)])
_uv = me_cube_030.uv_layers.new(name='UVMap')
_uv.uv.foreach_set('vector', [0.375, 0.0, 0.625, 0.0, 0.625, 0.25, 0.375, 0.25, 0.375, 0.25, 0.625, 0.25, 0.625, 0.5, 0.375, 0.5, 0.375, 0.5, 0.625, 0.5, 0.625, 0.75, 0.375, 0.75, 0.375, 0.75, 0.625, 0.75, 0.625, 1.0, 0.375, 1.0, 0.125, 0.5, 0.375, 0.5, 0.375, 0.75, 0.125, 0.75, 0.625, 0.5, 0.875, 0.5, 0.875, 0.75, 0.625, 0.75])
me_cube_030.materials.append(mat_material_007)
me_cube_030.use_remesh_fix_poles = True
me_cube_030.use_remesh_preserve_attributes = False
me_cube_030.use_mirror_vertex_groups = False
me_cube_030.update()
me_cube_034 = bpy.data.meshes.new('Cube.034')
me_cube_034.from_pydata([(-1.0, -1.0, -1.0), (-1.0, -1.0, 1.0), (-1.0, 1.0, -1.0), (-1.0, 1.0, 1.0), (1.0, -1.0, -1.0), (1.0, -1.0, 1.0), (1.0, 1.0, -1.0), (1.0, 1.0, 1.0)], [], [(0, 1, 3, 2), (2, 3, 7, 6), (6, 7, 5, 4), (4, 5, 1, 0), (2, 6, 4, 0), (7, 3, 1, 5)])
_uv = me_cube_034.uv_layers.new(name='UVMap')
_uv.uv.foreach_set('vector', [0.375, 0.0, 0.625, 0.0, 0.625, 0.25, 0.375, 0.25, 0.375, 0.25, 0.625, 0.25, 0.625, 0.5, 0.375, 0.5, 0.375, 0.5, 0.625, 0.5, 0.625, 0.75, 0.375, 0.75, 0.375, 0.75, 0.625, 0.75, 0.625, 1.0, 0.375, 1.0, 0.125, 0.5, 0.375, 0.5, 0.375, 0.75, 0.125, 0.75, 0.625, 0.5, 0.875, 0.5, 0.875, 0.75, 0.625, 0.75])
me_cube_034.materials.append(mat_material_002)
me_cube_034.use_remesh_fix_poles = True
me_cube_034.use_remesh_preserve_attributes = False
me_cube_034.use_mirror_vertex_groups = False
me_cube_034.update()
me_cube_035 = bpy.data.meshes.new('Cube.035')
me_cube_035.from_pydata([(-1.0, -1.0, -1.0), (-1.0, -1.0, 1.0), (-1.0, 1.0, -1.0), (-1.0, 1.0, 1.0), (1.0, -1.0, -1.0), (1.0, -1.0, 1.0), (1.0, 1.0, -1.0), (1.0, 1.0, 1.0)], [], [(0, 1, 3, 2), (2, 3, 7, 6), (6, 7, 5, 4), (4, 5, 1, 0), (2, 6, 4, 0), (7, 3, 1, 5)])
_uv = me_cube_035.uv_layers.new(name='UVMap')
_uv.uv.foreach_set('vector', [0.375, 0.0, 0.625, 0.0, 0.625, 0.25, 0.375, 0.25, 0.375, 0.25, 0.625, 0.25, 0.625, 0.5, 0.375, 0.5, 0.375, 0.5, 0.625, 0.5, 0.625, 0.75, 0.375, 0.75, 0.375, 0.75, 0.625, 0.75, 0.625, 1.0, 0.375, 1.0, 0.125, 0.5, 0.375, 0.5, 0.375, 0.75, 0.125, 0.75, 0.625, 0.5, 0.875, 0.5, 0.875, 0.75, 0.625, 0.75])
me_cube_035.materials.append(mat_material_002)
me_cube_035.use_remesh_fix_poles = True
me_cube_035.use_remesh_preserve_attributes = False
me_cube_035.use_mirror_vertex_groups = False
me_cube_035.update()
me_cube_037 = bpy.data.meshes.new('Cube.037')
me_cube_037.from_pydata([(-1.0, -1.0, -1.0), (-1.0, -1.0, 1.0), (-1.0, 1.0, -1.0), (-1.0, 1.0, 1.0), (1.0, -1.0, -1.0), (1.0, -1.0, 1.0), (1.0, 1.0, -1.0), (1.0, 1.0, 1.0)], [], [(0, 1, 3, 2), (2, 3, 7, 6), (6, 7, 5, 4), (4, 5, 1, 0), (2, 6, 4, 0), (7, 3, 1, 5)])
_uv = me_cube_037.uv_layers.new(name='UVMap')
_uv.uv.foreach_set('vector', [0.375, 0.0, 0.625, 0.0, 0.625, 0.25, 0.375, 0.25, 0.375, 0.25, 0.625, 0.25, 0.625, 0.5, 0.375, 0.5, 0.375, 0.5, 0.625, 0.5, 0.625, 0.75, 0.375, 0.75, 0.375, 0.75, 0.625, 0.75, 0.625, 1.0, 0.375, 1.0, 0.125, 0.5, 0.375, 0.5, 0.375, 0.75, 0.125, 0.75, 0.625, 0.5, 0.875, 0.5, 0.875, 0.75, 0.625, 0.75])
me_cube_037.materials.append(mat_material_004)
me_cube_037.use_remesh_fix_poles = True
me_cube_037.use_remesh_preserve_attributes = False
me_cube_037.use_mirror_vertex_groups = False
me_cube_037.update()

# ---- curves / text
txt_text = bpy.data.curves.new('Text', 'FONT')
txt_text.dimensions = '2D'
txt_text.body = 'Protein GYM'
txt_text.materials.append(mat_material_007)
txt_text.use_path_clamp = True
txt_text.extrude = 0.07

# ---- objects
ob_cube = bpy.data.objects.new('Cube', me_cube)
ob_cube_001 = bpy.data.objects.new('Cube.001', me_cube_001)
ob_cube_002 = bpy.data.objects.new('Cube.002', me_cube_002)
ob_cube_003 = bpy.data.objects.new('Cube.003', me_cube_003)
ob_cube_004 = bpy.data.objects.new('Cube.004', me_cube_004)
ob_cube_005 = bpy.data.objects.new('Cube.005', me_cube_005)
ob_cube_006 = bpy.data.objects.new('Cube.006', me_cube_006)
ob_cube_007 = bpy.data.objects.new('Cube.007', me_cube_007)
ob_cube_008 = bpy.data.objects.new('Cube.008', me_cube_008)
ob_cube_009 = bpy.data.objects.new('Cube.009', me_cube_009)
ob_cube_010 = bpy.data.objects.new('Cube.010', me_cube_010)
ob_cube_011 = bpy.data.objects.new('Cube.011', me_cube_011)
ob_cube_012 = bpy.data.objects.new('Cube.012', me_cube_012)
ob_cube_013 = bpy.data.objects.new('Cube.013', me_cube_013)
ob_cube_014 = bpy.data.objects.new('Cube.014', me_cube_014)
ob_cube_015 = bpy.data.objects.new('Cube.015', me_cube_015)
ob_cube_016 = bpy.data.objects.new('Cube.016', me_cube_016)
ob_cube_017 = bpy.data.objects.new('Cube.017', me_cube_019)
ob_cube_018 = bpy.data.objects.new('Cube.018', me_cube_020)
ob_cube_019 = bpy.data.objects.new('Cube.019', me_cube_021)
ob_cube_020 = bpy.data.objects.new('Cube.020', me_cube_022)
ob_cube_021 = bpy.data.objects.new('Cube.021', me_cube_023)
ob_cube_022 = bpy.data.objects.new('Cube.022', me_cube_024)
ob_cube_023 = bpy.data.objects.new('Cube.023', me_cube_025)
ob_cube_024 = bpy.data.objects.new('Cube.024', me_cube_026)
ob_cube_025 = bpy.data.objects.new('Cube.025', me_cube_027)
ob_cube_026 = bpy.data.objects.new('Cube.026', me_cube_028)
ob_cube_027 = bpy.data.objects.new('Cube.027', me_cube_029)
ob_cube_028 = bpy.data.objects.new('Cube.028', me_cube_030)
ob_cube_031 = bpy.data.objects.new('Cube.031', me_cube_034)
ob_cube_032 = bpy.data.objects.new('Cube.032', me_cube_035)
ob_cube_034 = bpy.data.objects.new('Cube.034', me_cube_037)
ob_text = bpy.data.objects.new('Text', txt_text)

# ---- transforms, parenting, visibility, modifiers, constraints
ob_cube.location = (0.0, 0.0, 0.0)
ob_cube.scale = (-39.7, 68.49, 0.3523)
ob_cube.lock_rotations_4d = False
ob_cube.empty_display_type = 'ARROWS'
ob_cube.lineart.crease_threshold = 0.0
ob_cube_001.location = (0.0, 10.86, 22.88)
ob_cube_001.scale = (27.11, 44.36, 23.89)
ob_cube_001.lineart.crease_threshold = 0.0
ob_cube_002.location = (0.0, -41.29, 24.3)
ob_cube_002.scale = (32.53, 9.217, -40.1)
ob_cube_002.lineart.crease_threshold = 0.0
ob_cube_003.location = (-0.3082, 6.435, 58.03)
ob_cube_003.rotation_euler = (-0.2311, -0.0, 0.0)
ob_cube_003.scale = (34.78, 62.59, 1.0)
ob_cube_003.lineart.crease_threshold = 0.0
ob_cube_004.location = (-24.26, -46.37, 66.7)
ob_cube_004.scale = (-3.498, 2.171, 3.948)
ob_cube_004.lineart.crease_threshold = 0.0
ob_cube_005.location = (-11.74, -46.37, 66.7)
ob_cube_005.scale = (-3.498, 2.171, 3.948)
ob_cube_005.lineart.crease_threshold = 0.0
ob_cube_006.location = (0.435, -46.37, 66.7)
ob_cube_006.scale = (-3.498, 2.171, 3.948)
ob_cube_006.lineart.crease_threshold = 0.0
ob_cube_007.location = (12.69, -46.37, 66.7)
ob_cube_007.scale = (-3.498, 2.171, 3.948)
ob_cube_007.lineart.crease_threshold = 0.0
ob_cube_008.location = (24.56, -46.37, 66.7)
ob_cube_008.scale = (-3.498, 2.171, 3.948)
ob_cube_008.lineart.crease_threshold = 0.0
ob_cube_009.location = (-0.5972, 16.53, 47.0)
ob_cube_009.scale = (26.18, 1.0, 8.966)
ob_cube_009.lineart.crease_threshold = 0.0
ob_cube_010.location = (27.2, -31.16, 20.23)
ob_cube_010.scale = (1.0, 1.0, 26.72)
ob_cube_010.lineart.crease_threshold = 0.0
ob_cube_011.location = (27.26, 55.41, 20.23)
ob_cube_011.scale = (1.0, 1.0, 26.72)
ob_cube_011.lineart.crease_threshold = 0.0
ob_cube_012.location = (27.2, 11.01, 20.23)
ob_cube_012.scale = (1.0, 1.0, 26.72)
ob_cube_012.lineart.crease_threshold = 0.0
ob_cube_013.location = (27.2, 33.93, 20.23)
ob_cube_013.scale = (1.0, 1.0, 26.72)
ob_cube_013.lineart.crease_threshold = 0.0
ob_cube_014.location = (27.2, -10.62, 20.23)
ob_cube_014.scale = (1.0, 1.0, 26.72)
ob_cube_014.lineart.crease_threshold = 0.0
ob_cube_015.location = (0.1744, 10.58, 45.95)
ob_cube_015.rotation_euler = (1.571, -0.0, 0.0)
ob_cube_015.scale = (-28.38, 1.035, 46.43)
ob_cube_015.lineart.crease_threshold = 0.0
ob_cube_016.location = (0.1744, 10.58, 36.53)
ob_cube_016.rotation_euler = (1.571, -0.0, 0.0)
ob_cube_016.scale = (-28.38, 1.035, 46.43)
ob_cube_016.lineart.crease_threshold = 0.0
ob_cube_017.location = (0.1744, 10.58, 27.0)
ob_cube_017.rotation_euler = (1.571, -0.0, 0.0)
ob_cube_017.scale = (-28.38, 1.035, 46.43)
ob_cube_017.lineart.crease_threshold = 0.0
ob_cube_018.location = (0.1744, 10.58, 17.58)
ob_cube_018.rotation_euler = (1.571, -0.0, 0.0)
ob_cube_018.scale = (-28.38, 1.035, 46.43)
ob_cube_018.lineart.crease_threshold = 0.0
ob_cube_019.location = (0.1744, 10.58, 8.916)
ob_cube_019.rotation_euler = (1.571, -0.0, 0.0)
ob_cube_019.scale = (-28.38, 1.035, 46.43)
ob_cube_019.lineart.crease_threshold = 0.0
ob_cube_020.location = (-26.82, -31.16, 20.23)
ob_cube_020.scale = (1.0, 1.0, 26.72)
ob_cube_020.lineart.crease_threshold = 0.0
ob_cube_021.location = (-26.75, 55.41, 20.23)
ob_cube_021.scale = (1.0, 1.0, 26.72)
ob_cube_021.lineart.crease_threshold = 0.0
ob_cube_022.location = (-26.82, 11.01, 20.23)
ob_cube_022.scale = (1.0, 1.0, 26.72)
ob_cube_022.lineart.crease_threshold = 0.0
ob_cube_023.location = (-26.82, 33.93, 20.23)
ob_cube_023.scale = (1.0, 1.0, 26.72)
ob_cube_023.lineart.crease_threshold = 0.0
ob_cube_024.location = (-26.82, -10.62, 20.23)
ob_cube_024.scale = (1.0, 1.0, 26.72)
ob_cube_024.lineart.crease_threshold = 0.0
ob_cube_025.location = (9.489, 55.41, 20.23)
ob_cube_025.scale = (1.0, 1.0, 26.72)
ob_cube_025.lineart.crease_threshold = 0.0
ob_cube_026.location = (-8.75, 55.41, 20.23)
ob_cube_026.scale = (1.0, 1.0, 26.72)
ob_cube_026.lineart.crease_threshold = 0.0
ob_cube_027.location = (-0.5972, -9.105, 47.0)
ob_cube_027.scale = (26.18, 1.0, 15.0)
ob_cube_027.lineart.crease_threshold = 0.0
ob_cube_028.location = (-0.5972, 41.19, 47.0)
ob_cube_028.scale = (26.18, 1.0, 2.97)
ob_cube_028.lineart.crease_threshold = 0.0
ob_cube_031.location = (-26.63, -19.25, 3.49)
ob_cube_031.scale = (1.0, 0.2984, 5.283)
ob_cube_031.lineart.crease_threshold = 0.0
ob_cube_032.location = (-26.63, -2.084, 3.49)
ob_cube_032.scale = (1.0, 0.2984, 5.283)
ob_cube_032.lineart.crease_threshold = 0.0
ob_cube_034.location = (-26.25, -10.75, 3.781)
ob_cube_034.scale = (1.0, 8.485, -4.459)
ob_cube_034.lineart.crease_threshold = 0.0
ob_text.location = (-17.65, -50.6, 58.09)
ob_text.rotation_euler = (1.571, -0.0, 0.0)
ob_text.scale = (6.723, 6.723, 6.723)
ob_text.lineart.crease_threshold = 0.0

# ---- collection membership
col_collection.objects.link(ob_cube)
col_collection.objects.link(ob_cube_001)
col_collection.objects.link(ob_cube_002)
col_collection.objects.link(ob_cube_003)
col_collection.objects.link(ob_cube_004)
col_collection.objects.link(ob_cube_005)
col_collection.objects.link(ob_cube_006)
col_collection.objects.link(ob_cube_007)
col_collection.objects.link(ob_cube_008)
col_collection.objects.link(ob_cube_009)
col_collection.objects.link(ob_cube_010)
col_collection.objects.link(ob_cube_011)
col_collection.objects.link(ob_cube_012)
col_collection.objects.link(ob_cube_013)
col_collection.objects.link(ob_cube_014)
col_collection.objects.link(ob_cube_015)
col_collection.objects.link(ob_cube_016)
col_collection.objects.link(ob_cube_017)
col_collection.objects.link(ob_cube_018)
col_collection.objects.link(ob_cube_019)
col_collection.objects.link(ob_cube_020)
col_collection.objects.link(ob_cube_021)
col_collection.objects.link(ob_cube_022)
col_collection.objects.link(ob_cube_023)
col_collection.objects.link(ob_cube_024)
col_collection.objects.link(ob_cube_025)
col_collection.objects.link(ob_cube_026)
col_collection.objects.link(ob_cube_027)
col_collection.objects.link(ob_cube_028)
col_collection.objects.link(ob_cube_031)
col_collection.objects.link(ob_cube_032)
col_collection.objects.link(ob_cube_034)
col_collection.objects.link(ob_text)

# ---- scene / render settings (as saved in the file)
scene.frame_start = 1; scene.frame_end = 250; scene.frame_set(1)
scene.render.engine = 'BLENDER_EEVEE_NEXT'
scene.cycles.use_denoising = False
scene.cycles.samples = 128
scene.cycles.sampling_pattern = 'TABULATED_SOBOL'
scene.cycles.use_adaptive_sampling = False
scene.cycles.use_light_tree = False
scene.view_settings.view_transform = 'Filmic'
bpy.context.view_layer.update()

# ---- added for rendering (the .blend has no active camera and no usable light): camera, sun
cam_auto = bpy.data.cameras.new('AutoCamera')
cam_auto.lens = 50.0
cam_auto.sensor_width = 36.0
cam_auto.clip_end = 2960.76
ob_auto_camera = bpy.data.objects.new('AutoCamera', cam_auto)
scene.collection.objects.link(ob_auto_camera)
ob_auto_camera.location = (169.443, -202.446, 163.735)
ob_auto_camera.rotation_euler = (1.09748, -7.21219e-08, 0.694738)
scene.camera = ob_auto_camera
light_auto_sun = bpy.data.lights.new('AutoSun', 'SUN')
light_auto_sun.energy = 3.0
light_auto_sun.angle = 0.0523599
ob_auto_sun = bpy.data.objects.new('AutoSun', light_auto_sun)
scene.collection.objects.link(ob_auto_sun)
ob_auto_sun.rotation_euler = (0.872665, 0.174533, 0.523599)
bpy.context.view_layer.update()
